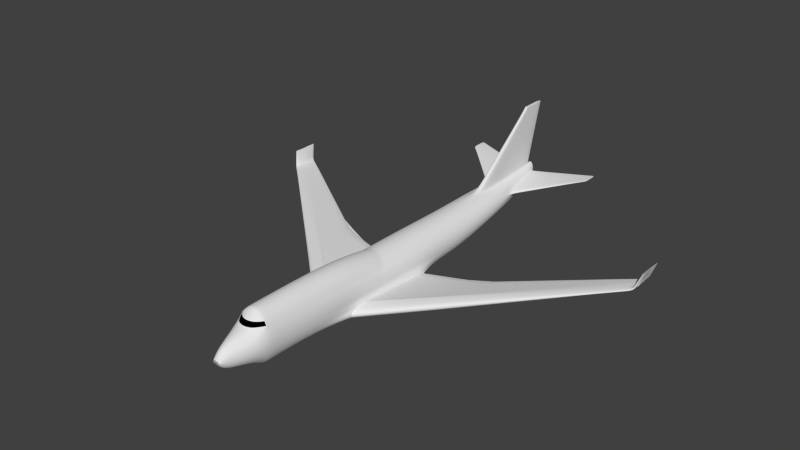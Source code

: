 # Source: plane_step_6.blend  (saved by Blender 2.72.0; exported with 4.5.12 LTS)
import bpy
from mathutils import Matrix  # noqa: F401  (used for matrix-valued properties, if any)

bpy.ops.wm.read_factory_settings(use_empty=True)
scene = bpy.context.scene
scene.name = 'Scene'

# ---- collections
col_collection_1 = bpy.data.collections.new('Collection 1'); scene.collection.children.link(col_collection_1)

# ---- materials (node trees are filled in below, after node groups)
mat_material = bpy.data.materials.new('Material')
mat_material.alpha_threshold = 0.0
mat_material.use_transparent_shadow = False
mat_material.roughness = 0.5
mat_material_001 = bpy.data.materials.new('Material.001')
mat_material_001.alpha_threshold = 0.0
mat_material_001.use_transparent_shadow = False
mat_material_001.diffuse_color = (0.0, 0.0, 0.0, 1.0)
mat_material_001.roughness = 0.5

# ---- material node trees

# ---- world
world_world = bpy.data.worlds.new('World'); scene.world = world_world
world_world.color = (0.05088, 0.05088, 0.05088)
world_world.use_sun_shadow = False
world_world.sun_shadow_jitter_overblur = 0.0
world_world.cycles.sampling_method = 'MANUAL'
world_world.cycles.sample_map_resolution = 256

# ---- meshes
me_cylinder_001 = bpy.data.meshes.new('Cylinder.001')
me_cylinder_001.from_pydata([(0.8207, 0.05659, -0.6777), (0.9407, 0.06652, -0.6559), (1.046, 0.06647, -0.6264), (1.108, 0.05848, -0.5681), (1.08, 0.03803, -0.5185), (1.12, 0.015, -0.4742), (3.404, 0.1035, -0.3811), (3.404, 0.1114, -0.3646), (3.404, 0.105, -0.2981), (3.404, 0.08881, -0.2605), (3.404, 0.1114, -0.3423), (3.404, 0.07079, -0.2269), (3.975, 0.1307, -0.2941), (3.975, 0.1095, -0.1981), (3.975, 0.1307, -0.2736), (3.975, 0.1233, -0.3094), (3.975, 0.1247, -0.2328), (3.975, 0.09266, -0.1671), (5.83, 0.2425, -0.06547), (5.83, 0.2258, 0.00447), (5.83, 0.2424, -0.05049), (5.83, 0.2366, -0.0766), (5.83, 0.2377, -0.02076), (5.83, 0.2129, 0.02706), (6.332, 0.2724, -0.004097), (6.329, 0.257, 0.05884), (6.332, 0.2724, 0.009379), (6.333, 0.267, -0.01411), (6.33, 0.2681, 0.03613), (6.328, 0.2452, 0.07917), (8.571, 0.4075, 0.2722), (8.571, 0.3976, 0.3036), (8.571, 0.4075, 0.279), (8.571, 0.404, 0.2672), (8.571, 0.4047, 0.2923), (8.571, 0.3906, 0.3138)], [], [(0, 1, 7, 6), (3, 4, 9, 8), (1, 2, 10, 7), (4, 5, 11, 9), (2, 3, 8, 10), (15, 12, 18, 21), (16, 13, 19, 22), (12, 14, 20, 18), (13, 17, 23, 19), (14, 16, 22, 20), (27, 24, 30, 33), (28, 25, 31, 34), (24, 26, 32, 30), (25, 29, 35, 31), (26, 28, 34, 32)])
me_cylinder_001.materials.append(mat_material)
me_cylinder_001.materials.append(mat_material_001)
me_cylinder_001.use_remesh_preserve_volume = False
me_cylinder_001.use_remesh_preserve_attributes = False
me_cylinder_001.use_mirror_vertex_groups = False
me_cylinder_001.update()
me_cylinder = bpy.data.meshes.new('Cylinder')
me_cylinder.from_pydata([(0.0, -0.9995, -0.08575), (0.0, 1.001, 0.4391), (0.03288, -0.9995, -0.08411), (0.03687, 1.0, 0.4459), (0.06449, -0.9995, -0.07926), (0.07232, 1.0, 0.466), (0.09363, -0.9996, -0.07138), (0.105, 1.0, 0.4986), (0.1192, -0.9996, -0.06078), (0.1336, 1.0, 0.5425), (0.1401, -0.9997, -0.04786), (0.1571, 1.0, 0.5959), (0.1557, -0.9998, -0.03312), (0.1746, 1.0, 0.6569), (0.1653, -0.9999, -0.01713), (0.1854, 1.0, 0.7231), (0.1685, -1.0, -0.0005042), (0.189, 1.0, 0.7919), (0.1653, -1.0, 0.01613), (0.1854, 0.9999, 0.8607), (0.1557, -1.0, 0.03212), (0.1746, 0.9998, 0.9269), (0.1401, -1.0, 0.04685), (0.1571, 0.9997, 0.9878), (0.3957, -0.82, 1.237), (0.1336, 0.9996, 1.041), (0.09363, -1.0, 0.07037), (0.105, 0.9996, 1.085), (0.06449, -1.0, 0.07825), (0.07232, 0.9995, 1.118), (0.03288, -1.0, 0.0831), (0.03687, 0.9995, 1.138), (0.0, -1.001, 0.08474), (0.0, 0.9995, 1.145), (0.0, 0.3427, -0.9998), (0.1951, 0.3427, -0.9806), (0.3827, 0.3427, -0.9237), (0.5556, 0.3426, -0.8313), (0.7071, 0.3426, -0.7069), (0.8315, 0.3425, -0.5554), (0.9239, 0.3424, -0.3825), (0.9808, 0.3423, -0.1949), (1.0, 0.3422, 0.0001723), (0.9808, 0.3421, 0.1953), (0.9239, 0.342, 0.3829), (0.8315, 0.3419, 0.5557), (0.7071, 0.3418, 0.7073), (0.5556, 0.3418, 0.8316), (0.3827, 0.3417, 0.9241), (0.1951, 0.3417, 0.981), (0.0, 0.3417, 1.0), (0.1475, -0.8645, -0.6567), (0.2893, -0.8646, -0.6127), (0.42, -0.8646, -0.5413), (0.5346, -0.8647, -0.4452), (0.6286, -0.8647, -0.3281), (0.6985, -0.8648, -0.1945), (0.7415, -0.8649, -0.04961), (0.756, -0.865, 0.1011), (0.7415, -0.8651, 0.2519), (0.6985, -0.8652, 0.3968), (0.6286, -0.8653, 0.5304), (0.1602, -0.8259, 1.269), (0.42, -0.8654, 0.7436), (0.2893, -0.8655, 0.815), (0.1475, -0.8655, 0.8589), (0.0, -0.8655, 0.8738), (0.0, -0.8645, -0.6715), (0.0, -0.4932, -1.0), (0.1951, -0.4932, -0.9779), (0.4395, -0.5, -0.9065), (0.5556, -0.511, -0.8029), (0.7071, -0.5111, -0.6572), (0.8315, -0.4903, -0.4796), (0.9239, -0.4508, -0.277), (0.9808, -0.3894, -0.1153), (1.0, -0.3895, 0.1288), (0.9808, -0.3896, 0.3729), (0.9239, -0.3897, 0.6076), (0.8315, -0.3898, 0.8239), (0.7071, -0.3899, 1.106), (0.5556, -0.3899, 1.261), (0.3827, -0.39, 1.377), (0.1951, -0.39, 1.448), (0.0, -0.39, 1.472), (0.1663, -0.8059, -1.048), (0.3263, -0.8059, -0.9747), (0.4737, -0.806, -0.8563), (0.6029, -0.806, -0.6969), (0.7089, -0.8061, -0.5027), (0.7877, -0.8062, -0.2811), (0.8362, -0.8063, -0.04073), (0.8526, -0.8064, 0.2093), (0.8362, -0.8065, 0.4593), (0.7877, -0.8066, 0.6997), (0.7089, -0.8067, 0.9213), (0.6029, -0.8068, 1.116), (0.4737, -0.8068, 1.275), (0.3263, -0.8069, 1.393), (0.1663, -0.8069, 1.466), (0.0, -0.8069, 1.491), (0.0, -0.8059, -1.072), (0.06208, -0.9729, -0.4683), (0.1218, -0.9729, -0.4402), (0.1768, -0.973, -0.3945), (0.225, -0.973, -0.3331), (0.2646, -0.9731, -0.2582), (0.294, -0.9732, -0.1727), (0.3121, -0.9733, -0.07998), (0.3182, -0.9734, 0.01645), (0.3121, -0.9735, 0.1129), (0.294, -0.9736, 0.2056), (0.2646, -0.9736, 0.2911), (0.3163, -0.8227, 1.237), (0.1768, -0.9738, 0.4274), (0.1218, -0.9738, 0.4731), (0.06208, -0.9739, 0.5012), (0.0, -0.9739, 0.5107), (0.0, -0.9729, -0.4778), (0.0, 0.1387, -1.0), (0.1951, 0.1387, -0.9801), (0.3827, 0.1533, -0.9212), (0.5556, 0.1676, -0.8255), (0.7071, 0.1676, -0.6967), (0.8315, 0.1561, -0.5399), (0.9239, 0.1277, -0.3609), (0.9808, 0.1011, -0.1667), (1.0, 0.101, 0.03529), (0.9808, 0.1009, 0.2373), (0.9239, 0.1008, 0.4315), (0.8315, 0.1007, 0.6104), (0.7071, 0.1006, 0.7673), (0.5556, 0.1006, 0.8961), (0.3827, 0.1005, 0.9917), (0.1951, 0.1005, 1.051), (0.0, 0.1005, 1.071), (0.0, 0.5689, -0.5049), (0.174, 0.5689, -0.49), (0.3412, 0.5689, -0.4458), (0.4954, 0.5689, -0.3739), (0.6305, 0.5688, -0.2772), (0.7414, 0.5687, -0.1594), (0.8238, 0.5686, -0.02504), (0.8746, 0.5685, 0.1208), (0.8917, 0.5684, 0.2725), (0.8746, 0.5683, 0.4241), (0.8238, 0.5682, 0.5699), (0.7414, 0.5682, 0.7043), (0.6305, 0.5681, 0.8222), (0.4954, 0.568, 0.9188), (0.3412, 0.568, 0.9907), (0.174, 0.5679, 1.035), (0.0, 0.5679, 1.05), (0.1951, -0.1543, -0.979), (0.3827, -0.1653, -0.9163), (0.9808, -0.2792, -0.1124), (1.0, -0.2518, 0.1059), (0.9808, -0.2223, 0.3193), (0.9239, -0.1969, 0.5211), (0.8315, -0.1765, 0.5994), (0.7071, -0.1612, 0.7619), (0.5556, -0.1505, 0.8964), (0.3827, -0.1437, 0.998), (0.1951, -0.1401, 1.061), (0.0, -0.1387, 1.082), (0.0, -0.1434, -1.0), (0.8207, -0.3068, -0.8832), (0.9407, -0.3772, -0.7521), (1.046, -0.3921, -0.651), (1.108, -0.395, -0.4865), (1.049, -0.3801, -0.33), (1.088, -0.3058, -0.2147), (0.8207, 0.05659, -0.6777), (0.9407, 0.06652, -0.6559), (1.046, 0.06647, -0.6264), (1.108, 0.05848, -0.5681), (1.08, 0.03803, -0.5185), (1.12, 0.015, -0.4742), (0.8207, -0.2009, -0.8308), (1.088, -0.3061, -0.2475), (0.8207, -0.3068, -0.8832), (0.8207, -0.3068, -0.8832), (0.8207, -0.2009, -0.8308), (0.0, 0.9776, 0.3079), (0.05593, 0.9775, 0.3158), (0.1097, 0.9775, 0.3392), (0.1593, 0.9775, 0.3773), (0.2027, 0.9774, 0.4285), (0.2384, 0.9773, 0.4909), (0.2649, 0.9772, 0.5621), (0.2812, 0.9772, 0.6393), (0.2867, 0.9771, 0.7196), (0.2812, 0.977, 0.8), (0.2649, 0.9769, 0.8772), (0.2384, 0.9768, 0.9484), (0.2027, 0.9767, 1.011), (0.1593, 0.9766, 1.062), (0.1097, 0.9766, 1.1), (0.05593, 0.9766, 1.124), (0.0, 0.9765, 1.131), (0.06413, 0.9425, 4.2), (0.0, 0.9425, 4.2), (0.07021, 1.057, 4.2), (0.0, 1.057, 4.2), (0.1368, 0.7456, -0.2364), (0.2684, 0.7456, -0.1987), (0.3896, 0.7455, -0.1375), (0.4959, 0.7454, -0.05514), (0.5831, 0.7454, 0.04523), (0.6479, 0.7453, 0.1597), (0.6878, 0.7452, 0.284), (0.7013, 0.7534, 0.4132), (0.6878, 0.745, 0.5424), (0.6479, 0.7511, 0.6667), (0.5831, 0.7448, 0.7812), (0.4959, 0.7447, 0.8815), (0.3896, 0.7447, 0.9639), (0.2684, 0.7446, 1.025), (0.1368, 0.7446, 1.063), (0.0, 0.7456, -0.2491), (0.06605, 0.9412, 4.2), (0.0, 0.9412, 4.2), (3.299, 1.06, 1.053), (3.299, 1.06, 1.081), (3.299, 1.06, 1.109), (3.299, 0.9846, 1.053), (3.299, 0.9846, 1.081), (3.299, 0.9846, 1.109), (0.8207, -0.3068, -0.8832), (0.9407, -0.3772, -0.7521), (1.046, -0.3921, -0.651), (1.108, -0.395, -0.4865), (1.049, -0.3801, -0.33), (1.088, -0.3058, -0.2147), (0.8207, 0.05659, -0.6777), (0.9407, 0.06652, -0.6559), (1.046, 0.06647, -0.6264), (1.108, 0.05848, -0.5681), (1.08, 0.03803, -0.5185), (1.12, 0.015, -0.4742), (0.8207, -0.2009, -0.8308), (1.088, -0.3061, -0.2475), (0.8207, -0.3068, -0.8832), (0.8207, -0.3068, -0.8832), (0.8207, -0.2009, -0.8308), (0.8207, -0.3068, -0.8832), (0.9407, -0.3772, -0.7521), (1.046, -0.3921, -0.651), (1.108, -0.395, -0.4865), (1.049, -0.3801, -0.33), (1.088, -0.3058, -0.2147), (0.8207, 0.05659, -0.6777), (0.9407, 0.06652, -0.6559), (1.046, 0.06647, -0.6264), (1.108, 0.05848, -0.5681), (1.08, 0.03803, -0.5185), (1.12, 0.015, -0.4742), (0.8207, -0.2009, -0.8308), (1.088, -0.3061, -0.2475), (0.8207, -0.3068, -0.8832), (0.8207, -0.3068, -0.8832), (0.8207, -0.2009, -0.8308), (9.685, 0.3722, 0.3729), (9.661, 0.3537, 0.3889), (9.642, 0.3498, 0.4012), (9.611, 0.349, 0.4213), (9.581, 0.3529, 0.4403), (9.559, 0.3724, 0.4544), (9.647, 0.4676, 0.398), (9.642, 0.4702, 0.4006), (9.637, 0.4702, 0.4042), (9.626, 0.4681, 0.4113), (9.617, 0.463, 0.4174), (9.608, 0.4581, 0.4228), (9.675, 0.4203, 0.3793), (9.566, 0.4197, 0.4504), (9.685, 0.3722, 0.3729), (9.685, 0.3722, 0.3729), (9.675, 0.4203, 0.3793), (9.865, 0.447, 1.127), (9.868, 0.3988, 1.127), (9.828, 0.4464, 1.127), (9.865, 0.447, 1.127), (9.842, 0.4848, 1.127), (9.845, 0.4896, 1.127), (9.848, 0.4948, 1.127), (9.852, 0.4969, 1.127), (9.854, 0.4969, 1.127), (9.855, 0.4943, 1.127), (9.826, 0.3991, 1.127), (9.833, 0.3796, 1.127), (9.843, 0.3757, 1.127), (9.853, 0.3765, 1.127), (9.86, 0.3804, 1.127), (9.868, 0.3988, 1.127), (0.05698, 0.9824, 1.35), (0.0, 0.9824, 1.357), (0.0, 0.5982, 1.281), (0.1659, 0.5982, 1.268), (0.1316, 0.7618, 1.293), (0.0, 1.053, 4.076), (0.06858, 0.9275, 4.072), (0.06891, 0.9333, 4.073), (0.06964, 1.053, 4.076), (0.0, 0.9275, 4.073), (2.853, 0.9477, 1.039), (2.853, 0.9467, 0.9963), (2.853, 0.948, 0.9516), (2.853, 1.047, 1.072), (2.853, 1.047, 1.0), (2.853, 1.047, 1.037), (0.6831, 0.7542, 0.663), (0.3062, 0.978, 0.8618), (0.3223, 0.9781, 0.7885), (0.7224, 0.7482, 0.5454), (0.7357, 0.7565, 0.423), (0.3277, 0.9782, 0.7123), (0.9808, -0.3051, -0.1138), (1.0, -0.2842, 0.1111), (0.9808, -0.2617, 0.3372), (0.9239, -0.2423, 0.5519), (0.8315, -0.2268, 0.6667), (0.7071, -0.2152, 0.8615), (0.5556, -0.207, 1.004), (0.3827, -0.2019, 1.112), (0.1951, -0.1991, 1.179), (0.0, -0.198, 1.201), (1.088, -0.306, -0.2397), (1.088, -0.306, -0.2397), (1.088, -0.306, -0.2397), (9.564, 0.4086, 0.4514), (9.828, 0.4353, 1.127), (0.0, -0.861, 0.9213), (0.0, -0.827, 1.28), (0.1494, -0.8595, 0.9213), (0.2961, -0.8547, 0.9213), (0.438, -0.8458, 0.9213), (0.0, -0.8426, 1.116), (0.3085, -0.835, 1.116), (0.1555, -0.8407, 1.116), (0.4576, -0.8244, 1.116), (0.0, -0.7813, -1.067), (0.1683, -0.7813, -1.043), (0.3339, -0.7813, -0.9702), (0.4792, -0.7813, -0.8527), (0.6099, -0.7813, -0.6943), (0.7171, -0.7813, -0.5012), (0.7968, -0.7813, -0.2809), (0.8459, -0.7813, -0.04573), (0.8625, -0.7813, 0.2039), (0.8459, -0.7813, 0.4535), (0.7968, -0.7813, 0.6936), (0.7171, -0.7813, 0.9148), (0.6099, -0.7813, 1.115), (0.4792, -0.7813, 1.274), (0.3301, -0.7813, 1.392), (0.1683, -0.7813, 1.465), (0.0, -0.7813, 1.49), (0.7055, -0.8062, 0.9161), (0.5994, -0.8062, 1.11), (0.0, -0.8605, 0.9161), (0.146, -0.859, 0.9161), (0.2927, -0.8542, 0.9161), (0.4345, -0.8453, 0.9161), (0.0, -0.8421, 1.11), (0.3051, -0.8345, 1.11), (0.152, -0.8402, 1.11), (0.4541, -0.8239, 1.11), (3.404, 0.1035, -0.3811), (3.404, 0.1114, -0.3646), (3.404, -0.178, -0.1176), (3.404, -0.1898, -0.2362), (3.404, -0.1876, -0.3609), (3.404, -0.1757, -0.4376), (3.404, -0.106, -0.05506), (3.404, -0.1188, -0.0302), (3.404, 0.105, -0.2981), (3.404, 0.08881, -0.2605), (3.404, 0.1114, -0.3423), (3.404, 0.07079, -0.2269), (3.404, -0.109, -0.0492), (3.975, 0.1307, -0.2941), (3.975, -0.1402, -0.1757), (3.975, -0.1269, -0.3615), (3.975, -0.07362, 0.0144), (3.975, 0.1095, -0.1981), (3.975, 0.1307, -0.2736), (3.975, -0.06136, -0.00313), (3.975, 0.1233, -0.3094), (3.975, -0.1291, -0.06625), (3.975, -0.1381, -0.2907), (3.975, -0.05758, -0.008531), (3.975, 0.1247, -0.2328), (3.975, 0.09266, -0.1671), (5.83, 0.2425, -0.06547), (5.83, 0.02079, 0.02077), (5.83, 0.03126, -0.1145), (5.83, 0.07319, 0.1592), (5.83, 0.2258, 0.00447), (5.83, 0.2424, -0.05049), (5.83, 0.09332, 0.1465), (5.83, 0.2366, -0.0766), (5.83, 0.02954, 0.1005), (5.83, 0.02247, -0.06299), (5.83, 0.09952, 0.1425), (5.83, 0.2377, -0.02076), (5.83, 0.2129, 0.02706), (6.332, 0.2724, -0.004097), (6.328, 0.06401, 0.0735), (6.335, 0.07372, -0.04823), (6.321, 0.1126, 0.1981), (6.329, 0.257, 0.05884), (6.332, 0.2724, 0.009379), (6.322, 0.1348, 0.1866), (6.333, 0.267, -0.01411), (6.324, 0.07212, 0.1452), (6.332, 0.06557, -0.001863), (6.322, 0.1417, 0.1831), (6.33, 0.2681, 0.03613), (6.328, 0.2452, 0.07917), (8.571, 0.4075, 0.2722), (8.571, 0.2586, 0.3109), (8.571, 0.2649, 0.2502), (8.571, 0.29, 0.3731), (8.571, 0.3976, 0.3036), (8.571, 0.4075, 0.279), (8.571, 0.3217, 0.3674), (8.571, 0.404, 0.2672), (8.571, 0.2638, 0.3467), (8.571, 0.2596, 0.2733), (8.571, 0.3315, 0.3656), (8.571, 0.4047, 0.2923), (8.571, 0.3906, 0.3138)], [(180, 242), (242, 259), (259, 276)], [(183, 1, 3, 184), (184, 3, 5, 185), (185, 5, 7, 186), (186, 7, 9, 187), (187, 9, 11, 188), (188, 11, 13, 189), (189, 13, 15, 190), (190, 15, 17, 191), (191, 17, 19, 192), (192, 19, 21, 193), (193, 21, 23, 194), (194, 23, 25, 195), (195, 25, 27, 196), (196, 27, 29, 197), (197, 29, 31, 198), (198, 31, 33, 199), (119, 34, 35, 120), (120, 35, 36, 121), (121, 36, 37, 122), (122, 37, 38, 123), (123, 38, 39, 124), (124, 39, 40, 125), (125, 40, 41, 126), (126, 41, 42, 127), (127, 42, 43, 128), (128, 43, 44, 129), (129, 44, 45, 130), (130, 45, 46, 131), (131, 46, 47, 132), (132, 47, 48, 133), (133, 48, 49, 134), (134, 49, 50, 135), (118, 67, 51, 102), (102, 51, 52, 103), (103, 52, 53, 104), (104, 53, 54, 105), (105, 54, 55, 106), (106, 55, 56, 107), (107, 56, 57, 108), (108, 57, 58, 109), (109, 58, 59, 110), (110, 59, 60, 111), (111, 60, 61, 112), (338, 113, 62, 339), (339, 62, 333, 337), (114, 63, 64, 115), (115, 64, 65, 116), (116, 65, 66, 117), (341, 68, 69, 342), (342, 69, 70, 343), (343, 70, 71, 344), (344, 71, 72, 345), (345, 72, 73, 346), (346, 73, 74, 347), (347, 74, 75, 348), (348, 75, 76, 349), (349, 76, 77, 350), (350, 77, 78, 351), (351, 78, 79, 352), (352, 79, 80, 353), (353, 80, 81, 354), (354, 81, 82, 355), (355, 82, 83, 356), (356, 83, 84, 357), (67, 101, 85, 51), (51, 85, 86, 52), (52, 86, 87, 53), (53, 87, 88, 54), (54, 88, 89, 55), (55, 89, 90, 56), (56, 90, 91, 57), (57, 91, 92, 58), (58, 92, 93, 59), (59, 93, 94, 60), (60, 94, 95, 61), (101, 341, 342, 85), (340, 24, 113, 338), (24, 97, 98, 113), (113, 98, 99, 62), (62, 99, 100, 333), (0, 118, 102, 2), (2, 102, 103, 4), (4, 103, 104, 6), (6, 104, 105, 8), (8, 105, 106, 10), (10, 106, 107, 12), (12, 107, 108, 14), (14, 108, 109, 16), (16, 109, 110, 18), (18, 110, 111, 20), (20, 111, 112, 22), (61, 95, 336, 63), (336, 95, 358, 363), (26, 114, 115, 28), (28, 115, 116, 30), (30, 116, 117, 32), (165, 119, 120, 153), (153, 120, 121, 154), (155, 126, 127, 156), (156, 127, 128, 157), (157, 128, 129, 158), (158, 129, 130, 159), (159, 130, 131, 160), (160, 131, 132, 161), (161, 132, 133, 162), (162, 133, 134, 163), (163, 134, 135, 164), (34, 136, 137, 35), (35, 137, 138, 36), (36, 138, 139, 37), (37, 139, 140, 38), (38, 140, 141, 39), (39, 141, 142, 40), (40, 142, 143, 41), (41, 143, 144, 42), (42, 144, 145, 43), (43, 145, 146, 44), (44, 146, 147, 45), (45, 147, 148, 46), (46, 148, 149, 47), (47, 149, 150, 48), (48, 150, 151, 49), (49, 151, 152, 50), (68, 165, 153, 69), (69, 153, 154, 70), (317, 155, 156, 318), (318, 156, 157, 319), (319, 157, 158, 320), (320, 158, 159, 321), (321, 159, 160, 322), (322, 160, 161, 323), (323, 161, 162, 324), (324, 162, 163, 325), (325, 163, 164, 326), (126, 155, 179, 177), (154, 121, 172, 178), (125, 126, 177, 176), (124, 125, 176, 175), (123, 124, 175, 174), (122, 123, 174, 173), (121, 122, 173, 172), (75, 74, 170, 171), (74, 73, 169, 170), (73, 72, 168, 169), (72, 71, 167, 168), (71, 70, 166, 167), (317, 75, 171, 327), (70, 154, 178, 166), (171, 170, 232, 233), (219, 183, 184, 204), (204, 184, 185, 205), (205, 185, 186, 206), (206, 186, 187, 207), (207, 187, 188, 208), (208, 188, 189, 209), (209, 189, 190, 210), (210, 190, 191, 211), (306, 307, 225, 226), (305, 306, 226, 227), (213, 193, 194, 214), (214, 194, 195, 215), (215, 195, 196, 216), (216, 196, 197, 217), (217, 197, 198, 218), (303, 300, 203, 202), (220, 202, 203, 221), (304, 301, 200, 201), (302, 303, 202, 220), (136, 219, 204, 137), (137, 204, 205, 138), (138, 205, 206, 139), (139, 206, 207, 140), (140, 207, 208, 141), (141, 208, 209, 142), (142, 209, 210, 143), (143, 210, 211, 144), (144, 211, 212, 145), (145, 212, 213, 146), (146, 213, 214, 147), (147, 214, 215, 148), (148, 215, 216, 149), (149, 216, 217, 150), (150, 217, 218, 151), (200, 220, 221, 201), (301, 302, 220, 200), (225, 222, 223, 226), (226, 223, 224, 227), (308, 305, 227, 224), (307, 309, 222, 225), (310, 308, 224, 223), (309, 310, 223, 222), (235, 236, 253, 252), (182, 181, 243, 244), (169, 168, 230, 231), (167, 166, 228, 229), (177, 179, 241, 239), (166, 178, 240, 228), (176, 177, 239, 238), (174, 175, 237, 236), (172, 173, 235, 234), (181, 166, 228, 243), (170, 169, 231, 232), (168, 167, 229, 230), (327, 171, 233, 328), (178, 172, 234, 240), (175, 176, 238, 237), (178, 182, 244, 240), (173, 174, 236, 235), (427, 420, 269, 268), (233, 232, 249, 250), (231, 230, 247, 248), (243, 228, 245, 260), (229, 228, 245, 246), (239, 241, 258, 256), (228, 240, 257, 245), (238, 239, 256, 255), (236, 237, 254, 253), (234, 235, 252, 251), (240, 244, 261, 257), (232, 231, 248, 249), (230, 229, 246, 247), (244, 243, 260, 261), (328, 233, 250, 329), (240, 234, 251, 257), (237, 238, 255, 254), (266, 265, 291, 290), (257, 261, 278, 274), (428, 421, 265, 266), (429, 422, 263, 264), (261, 260, 277, 278), (426, 423, 267, 330), (257, 251, 368, 388, 401, 414, 427, 268, 274), (431, 424, 272, 271), (420, 425, 270, 269), (423, 428, 266, 267), (421, 429, 264, 265), (260, 245, 262, 277), (246, 245, 262, 263, 422, 409, 396, 383, 373), (432, 430, 275, 273), (245, 257, 274, 262), (424, 432, 273, 272), (425, 431, 271, 270), (269, 270, 286, 287), (278, 277, 280, 279), (274, 268, 288, 282), (271, 272, 284, 285), (277, 262, 294, 280), (263, 262, 294, 293), (262, 274, 282, 294), (268, 269, 287, 288), (265, 264, 292, 291), (264, 263, 293, 292), (330, 267, 289, 331), (267, 266, 290, 289), (274, 278, 279, 282), (270, 271, 285, 286), (273, 275, 281, 283), (272, 273, 283, 284), (198, 199, 296, 295), (152, 151, 298, 297), (218, 198, 295, 299), (151, 218, 299, 298), (295, 296, 300, 303), (297, 298, 301, 304), (299, 295, 303, 302), (298, 299, 302, 301), (314, 315, 307, 306), (311, 314, 306, 305), (312, 311, 305, 308), (315, 316, 309, 307), (313, 312, 308, 310), (316, 313, 310, 309), (212, 211, 315, 314), (213, 212, 314, 311), (193, 213, 311, 312), (211, 191, 316, 315), (192, 193, 312, 313), (191, 192, 313, 316), (75, 317, 318, 76), (76, 318, 319, 77), (77, 319, 320, 78), (78, 320, 321, 79), (79, 321, 322, 80), (80, 322, 323, 81), (81, 323, 324, 82), (82, 324, 325, 83), (83, 325, 326, 84), (155, 317, 327, 179), (179, 327, 328, 241), (241, 328, 329, 258), (430, 426, 330, 275), (275, 330, 331, 281), (63, 336, 335, 64), (64, 335, 334, 65), (340, 96, 97, 24), (65, 334, 332, 66), (61, 63, 114, 112), (340, 338, 365, 367), (338, 339, 366, 365), (339, 337, 364, 366), (112, 114, 26, 22), (85, 342, 343, 86), (86, 343, 344, 87), (87, 344, 345, 88), (88, 345, 346, 89), (89, 346, 347, 90), (90, 347, 348, 91), (91, 348, 349, 92), (92, 349, 350, 93), (93, 350, 351, 94), (94, 351, 352, 95), (95, 352, 353, 96), (96, 353, 354, 97), (97, 354, 355, 98), (98, 355, 356, 99), (99, 356, 357, 100), (367, 363, 358, 359), (363, 367, 365, 362), (362, 365, 366, 361), (361, 366, 364, 360), (332, 334, 361, 360), (334, 335, 362, 361), (335, 336, 363, 362), (95, 96, 359, 358), (96, 340, 367, 359), (249, 248, 371, 370), (247, 246, 373, 372), (329, 250, 375, 380), (250, 249, 370, 375), (248, 247, 372, 371), (256, 258, 374, 379), (258, 329, 380, 374), (368, 369, 381, 388), (370, 371, 382, 389), (372, 373, 383, 390), (380, 375, 384, 387), (376, 377, 385, 392), (369, 378, 386, 381), (375, 370, 389, 384), (371, 372, 390, 382), (379, 374, 391, 393), (377, 379, 393, 385), (378, 376, 392, 386), (374, 380, 387, 391), (389, 382, 395, 402), (390, 383, 396, 403), (387, 384, 397, 400), (384, 389, 402, 397), (382, 390, 403, 395), (393, 391, 404, 406), (391, 387, 400, 404), (401, 394, 407, 414), (402, 395, 408, 415), (403, 396, 409, 416), (400, 397, 410, 413), (405, 398, 411, 418), (394, 399, 412, 407), (397, 402, 415, 410), (395, 403, 416, 408), (406, 404, 417, 419), (398, 406, 419, 411), (399, 405, 418, 412), (404, 400, 413, 417), (415, 408, 421, 428), (416, 409, 422, 429), (413, 410, 423, 426), (410, 415, 428, 423), (408, 416, 429, 421), (419, 417, 430, 432), (417, 413, 426, 430)])
me_cylinder.polygons.foreach_set('material_index', [0, 0, 0, 0, 0, 0, 0, 0, 0, 0, 0, 0, 0, 0, 0, 0, 0, 0, 0, 0, 0, 0, 0, 0, 0, 0, 0, 0, 0, 0, 0, 0, 0, 0, 0, 0, 0, 0, 0, 0, 0, 0, 0, 0, 0, 0, 0, 0, 0, 0, 0, 0, 0, 0, 0, 0, 0, 0, 0, 0, 0, 0, 0, 0, 0, 0, 0, 0, 0, 0, 0, 0, 0, 0, 0, 0, 0, 0, 0, 0, 0, 0, 0, 0, 0, 0, 0, 0, 0, 0, 0, 0, 0, 0, 0, 0, 0, 0, 0, 0, 0, 0, 0, 0, 0, 0, 0, 0, 0, 0, 0, 0, 0, 0, 0, 0, 0, 0, 0, 0, 0, 0, 0, 0, 0, 0, 0, 0, 0, 0, 0, 0, 0, 0, 0, 0, 0, 0, 0, 0, 0, 0, 0, 0, 0, 0, 0, 0, 0, 0, 0, 0, 0, 0, 0, 0, 0, 0, 0, 0, 0, 0, 0, 0, 0, 0, 0, 0, 0, 0, 0, 0, 0, 0, 0, 0, 0, 0, 0, 0, 0, 0, 0, 0, 0, 0, 0, 0, 0, 0, 0, 0, 0, 0, 0, 0, 0, 0, 0, 0, 0, 0, 0, 0, 0, 0, 0, 0, 0, 0, 0, 0, 0, 0, 0, 0, 0, 0, 0, 0, 0, 0, 0, 0, 0, 0, 0, 0, 0, 0, 0, 0, 0, 0, 0, 0, 0, 0, 0, 0, 0, 0, 0, 0, 0, 0, 0, 0, 0, 0, 0, 0, 0, 0, 0, 0, 0, 0, 0, 0, 0, 0, 0, 0, 0, 0, 0, 0, 0, 0, 0, 0, 0, 0, 0, 0, 0, 0, 0, 0, 0, 0, 0, 0, 0, 0, 0, 0, 0, 0, 0, 0, 0, 0, 0, 0, 0, 0, 0, 0, 0, 0, 0, 0, 0, 0, 0, 0, 0, 0, 0, 0, 0, 0, 0, 0, 1, 1, 1, 1, 0, 0, 0, 0, 0, 0, 0, 0, 0, 0, 0, 0, 0, 0, 0, 0, 0, 0, 0, 0, 0, 0, 0, 0, 0, 0, 0, 0, 0, 0, 0, 0, 0, 0, 0, 0, 0, 0, 0, 0, 0, 0, 0, 0, 0, 0, 0, 0, 0, 0])
_k = {(96, 340): 1.0, (95, 96): 1.0, (155, 156): 1.0, (156, 157): 1.0, (157, 158): 1.0, (158, 159): 1.0, (159, 160): 1.0, (160, 161): 1.0, (161, 162): 1.0, (162, 163): 1.0, (163, 164): 1.0, (200, 220): 1.0, (201, 221): 1.0, (200, 201): 1.0, (202, 203): 1.0, (202, 220): 1.0, (203, 221): 1.0, (214, 215): 1.0, (215, 216): 1.0, (216, 217): 1.0, (217, 218): 1.0, (220, 221): 1.0, (222, 223): 1.0, (223, 224): 1.0, (222, 225): 1.0, (223, 226): 1.0, (224, 227): 1.0, (225, 226): 1.0, (226, 227): 1.0, (262, 274): 1.0, (267, 330): 1.0, (262, 263): 1.0, (263, 264): 1.0, (264, 265): 1.0, (265, 266): 1.0, (266, 267): 1.0, (268, 269): 1.0, (269, 270): 1.0, (270, 271): 1.0, (271, 272): 1.0, (272, 273): 1.0, (268, 274): 1.0, (273, 275): 1.0, (277, 278): 1.0, (262, 277): 1.0, (274, 278): 1.0, (279, 282): 1.0, (279, 280): 1.0, (282, 288): 1.0, (284, 285): 1.0, (286, 287): 1.0, (293, 294): 1.0, (289, 290): 1.0, (289, 331): 1.0, (287, 288): 1.0, (291, 292): 1.0, (290, 291): 1.0, (285, 286): 1.0, (281, 283): 1.0, (283, 284): 1.0, (280, 294): 1.0, (282, 294): 1.0, (292, 293): 1.0, (275, 330): 1.0, (281, 331): 1.0, (96, 359): 1.0, (335, 336): 1.0, (334, 335): 1.0, (332, 334): 1.0, (95, 336): 1.0, (62, 339): 1.0, (338, 340): 1.0, (338, 339): 1.0, (359, 367): 1.0, (358, 359): 1.0, (362, 363): 1.0, (361, 362): 1.0, (360, 361): 1.0, (358, 363): 1.0, (365, 367): 1.0, (365, 366): 1.0, (364, 366): 1.0, (95, 358): 1.0}
me_cylinder.attributes.new('crease_edge', 'FLOAT', 'EDGE').data.foreach_set('value', [_k.get((min(e.vertices), max(e.vertices)), 0.0) for e in me_cylinder.edges])
me_cylinder.materials.append(mat_material)
me_cylinder.materials.append(mat_material_001)
me_cylinder.use_remesh_preserve_volume = False
me_cylinder.use_remesh_preserve_attributes = False
me_cylinder.use_mirror_vertex_groups = False
me_cylinder.update()

# ---- objects
ob_cylinder_001 = bpy.data.objects.new('Cylinder.001', me_cylinder_001)
ob_cylinder = bpy.data.objects.new('Cylinder', me_cylinder)

# ---- transforms, parenting, visibility, modifiers, constraints
ob_cylinder_001.location = (-0.04047, -0.005131, -0.01935)
ob_cylinder_001.scale = (3.289, 34.27, 3.289)
ob_cylinder_001.lineart.crease_threshold = 0.0
_m = ob_cylinder_001.modifiers.new('Mirror', 'MIRROR')
_m.use_clip = True
_m = ob_cylinder_001.modifiers.new('Subsurf', 'SUBSURF')
_m.uv_smooth = 'PRESERVE_CORNERS'
_m.quality = 2
_m.levels = 3
_m.show_only_control_edges = False
_m = ob_cylinder_001.modifiers.new('Subsurf.001', 'SUBSURF')
_m.uv_smooth = 'PRESERVE_CORNERS'
_m.quality = 2
_m.levels = 2
_m.show_only_control_edges = False
_m.use_creases = False
_m = ob_cylinder_001.modifiers.new('Subsurf.002', 'SUBSURF')
_m.uv_smooth = 'PRESERVE_CORNERS'
_m.quality = 2
_m.show_only_control_edges = False
_m.use_creases = False
ob_cylinder.location = (-0.04047, -0.005131, -0.01935)
ob_cylinder.scale = (3.289, 34.27, 3.289)
ob_cylinder.lineart.crease_threshold = 0.0
_m = ob_cylinder.modifiers.new('Mirror', 'MIRROR')
_m.use_clip = True
_m = ob_cylinder.modifiers.new('Subsurf', 'SUBSURF')
_m.uv_smooth = 'PRESERVE_CORNERS'
_m.quality = 2
_m.levels = 3
_m.show_only_control_edges = False
_m = ob_cylinder.modifiers.new('Subsurf.001', 'SUBSURF')
_m.uv_smooth = 'PRESERVE_CORNERS'
_m.quality = 2
_m.levels = 2
_m.show_only_control_edges = False
_m.use_creases = False
_m = ob_cylinder.modifiers.new('Subsurf.002', 'SUBSURF')
_m.uv_smooth = 'PRESERVE_CORNERS'
_m.quality = 2
_m.show_only_control_edges = False
_m.use_creases = False

# ---- collection membership
col_collection_1.objects.link(ob_cylinder_001)
col_collection_1.objects.link(ob_cylinder)

# ---- scene / render settings (as saved in the file)
scene.frame_start = 1; scene.frame_end = 250; scene.frame_set(1)
scene.render.engine = 'BLENDER_EEVEE_NEXT'
scene.render.resolution_percentage = 50
scene.render.dither_intensity = 0.0
scene.cycles.use_denoising = False
scene.cycles.samples = 10
scene.cycles.sampling_pattern = 'TABULATED_SOBOL'
scene.cycles.light_sampling_threshold = 0.0
scene.cycles.use_adaptive_sampling = False
scene.cycles.use_light_tree = False
scene.cycles.blur_glossy = 0.0
scene.cycles.pixel_filter_type = 'GAUSSIAN'
scene.cycles.sample_clamp_indirect = 0.0
scene.view_settings.view_transform = 'Standard'
bpy.context.view_layer.update()

# ---- added for rendering (the .blend has no active camera and no usable light): camera, sun
cam_auto = bpy.data.cameras.new('AutoCamera')
cam_auto.lens = 50.0
cam_auto.sensor_width = 36.0
cam_auto.clip_end = 1582.83
ob_auto_camera = bpy.data.objects.new('AutoCamera', cam_auto)
scene.collection.objects.link(ob_auto_camera)
ob_auto_camera.location = (90.1495, -107.214, 77.2767)
ob_auto_camera.rotation_euler = (1.09748, -7.21219e-08, 0.694738)
scene.camera = ob_auto_camera
light_auto_sun = bpy.data.lights.new('AutoSun', 'SUN')
light_auto_sun.energy = 3.0
light_auto_sun.angle = 0.0523599
ob_auto_sun = bpy.data.objects.new('AutoSun', light_auto_sun)
scene.collection.objects.link(ob_auto_sun)
ob_auto_sun.rotation_euler = (0.872665, 0.174533, 0.523599)
bpy.context.view_layer.update()
